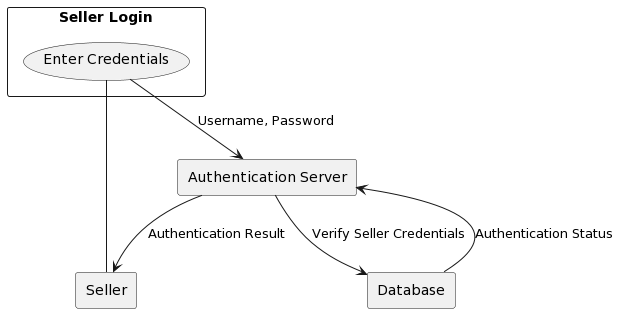

The diagram above was rendered by PlantUML. Its source (embedded in the PNG):
@startuml
' Define external entities
rectangle "Seller" as Seller
rectangle "Authentication Server" as AuthServer
rectangle "Database" as Database

' Seller login DFD
rectangle "Seller Login" {
    Seller -- (Enter Credentials)
    (Enter Credentials) --> AuthServer : Username, Password
    AuthServer --> Database : Verify Seller Credentials
    Database --> AuthServer : Authentication Status
    AuthServer --> Seller : Authentication Result
}
@enduml